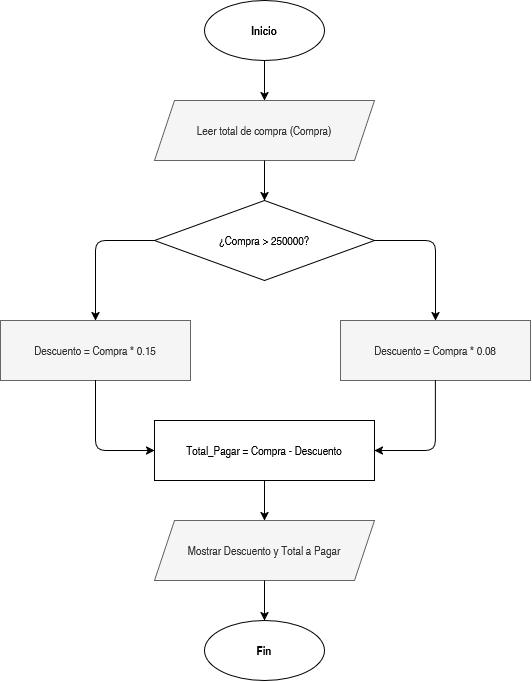

The diagram above was exported from draw.io. Its source (the exported page's mxGraphModel, read from the mxfile embedded in the PNG):
<mxGraphModel dx="1364" dy="779" grid="1" gridSize="10" guides="1" tooltips="1" connect="1" arrows="1" fold="1" page="1" pageScale="1" pageWidth="850" pageHeight="1100" math="0" shadow="0">
  <root>
    <mxCell id="0" />
    <mxCell id="1" parent="0" />
    <mxCell id="7_1qCOv5_m4u1OKViKZA-34" parent="1" style="ellipse;whiteSpace=wrap;html=1;fontStyle=1;" value="Inicio" vertex="1">
      <mxGeometry height="60" width="120" x="354" y="180" as="geometry" />
    </mxCell>
    <mxCell id="7_1qCOv5_m4u1OKViKZA-35" parent="1" style="shape=parallelogram;perimeter=parallelogramPerimeter;whiteSpace=wrap;html=1;fixedSize=1;fillColor=#f5f5f5;strokeColor=#666666;fontColor=#333333;" value="Leer total de compra (Compra)" vertex="1">
      <mxGeometry height="60" width="220" x="304" y="280" as="geometry" />
    </mxCell>
    <mxCell id="7_1qCOv5_m4u1OKViKZA-36" parent="1" style="rhombus;whiteSpace=wrap;html=1;" value="¿Compra &gt; 250000?" vertex="1">
      <mxGeometry height="80" width="220" x="304" y="380" as="geometry" />
    </mxCell>
    <mxCell id="7_1qCOv5_m4u1OKViKZA-37" parent="1" style="rounded=0;whiteSpace=wrap;html=1;fillColor=#f5f5f5;strokeColor=#666666;fontColor=#333333;" value="Descuento = Compra * 0.15" vertex="1">
      <mxGeometry height="60" width="190" x="150" y="500" as="geometry" />
    </mxCell>
    <mxCell id="7_1qCOv5_m4u1OKViKZA-38" parent="1" style="rounded=0;whiteSpace=wrap;html=1;fillColor=#f5f5f5;strokeColor=#666666;fontColor=#333333;" value="Descuento = Compra * 0.08" vertex="1">
      <mxGeometry height="60" width="190" x="490" y="500" as="geometry" />
    </mxCell>
    <mxCell id="7_1qCOv5_m4u1OKViKZA-39" parent="1" style="rounded=0;whiteSpace=wrap;html=1;" value="Total_Pagar = Compra - Descuento" vertex="1">
      <mxGeometry height="60" width="220" x="304" y="600" as="geometry" />
    </mxCell>
    <mxCell id="7_1qCOv5_m4u1OKViKZA-40" parent="1" style="shape=parallelogram;perimeter=parallelogramPerimeter;whiteSpace=wrap;html=1;fixedSize=1;fillColor=#f5f5f5;strokeColor=#666666;fontColor=#333333;" value="Mostrar Descuento y Total a Pagar" vertex="1">
      <mxGeometry height="60" width="220" x="304" y="700" as="geometry" />
    </mxCell>
    <mxCell id="7_1qCOv5_m4u1OKViKZA-41" parent="1" style="ellipse;whiteSpace=wrap;html=1;fontStyle=1;" value="Fin" vertex="1">
      <mxGeometry height="60" width="120" x="354" y="800" as="geometry" />
    </mxCell>
    <mxCell id="7_1qCOv5_m4u1OKViKZA-42" edge="1" parent="1" source="7_1qCOv5_m4u1OKViKZA-34" target="7_1qCOv5_m4u1OKViKZA-35">
      <mxGeometry relative="1" as="geometry" />
    </mxCell>
    <mxCell id="7_1qCOv5_m4u1OKViKZA-43" edge="1" parent="1" source="7_1qCOv5_m4u1OKViKZA-35" target="7_1qCOv5_m4u1OKViKZA-36">
      <mxGeometry relative="1" as="geometry" />
    </mxCell>
    <mxCell id="7_1qCOv5_m4u1OKViKZA-44" edge="1" parent="1" source="7_1qCOv5_m4u1OKViKZA-36" target="7_1qCOv5_m4u1OKViKZA-37">
      <mxGeometry relative="1" as="geometry">
        <Array as="points">
          <mxPoint x="245" y="420" />
        </Array>
      </mxGeometry>
    </mxCell>
    <mxCell id="7_1qCOv5_m4u1OKViKZA-45" edge="1" parent="1" source="7_1qCOv5_m4u1OKViKZA-36" target="7_1qCOv5_m4u1OKViKZA-38">
      <mxGeometry relative="1" as="geometry">
        <Array as="points">
          <mxPoint x="585" y="420" />
        </Array>
      </mxGeometry>
    </mxCell>
    <mxCell id="7_1qCOv5_m4u1OKViKZA-46" edge="1" parent="1" source="7_1qCOv5_m4u1OKViKZA-37" target="7_1qCOv5_m4u1OKViKZA-39">
      <mxGeometry relative="1" as="geometry">
        <Array as="points">
          <mxPoint x="245" y="630" />
        </Array>
      </mxGeometry>
    </mxCell>
    <mxCell id="7_1qCOv5_m4u1OKViKZA-47" edge="1" parent="1" source="7_1qCOv5_m4u1OKViKZA-38" target="7_1qCOv5_m4u1OKViKZA-39">
      <mxGeometry relative="1" as="geometry">
        <Array as="points">
          <mxPoint x="585" y="630" />
        </Array>
      </mxGeometry>
    </mxCell>
    <mxCell id="7_1qCOv5_m4u1OKViKZA-48" edge="1" parent="1" source="7_1qCOv5_m4u1OKViKZA-39" target="7_1qCOv5_m4u1OKViKZA-40">
      <mxGeometry relative="1" as="geometry" />
    </mxCell>
    <mxCell id="7_1qCOv5_m4u1OKViKZA-49" edge="1" parent="1" source="7_1qCOv5_m4u1OKViKZA-40" target="7_1qCOv5_m4u1OKViKZA-41">
      <mxGeometry relative="1" as="geometry" />
    </mxCell>
  </root>
</mxGraphModel>